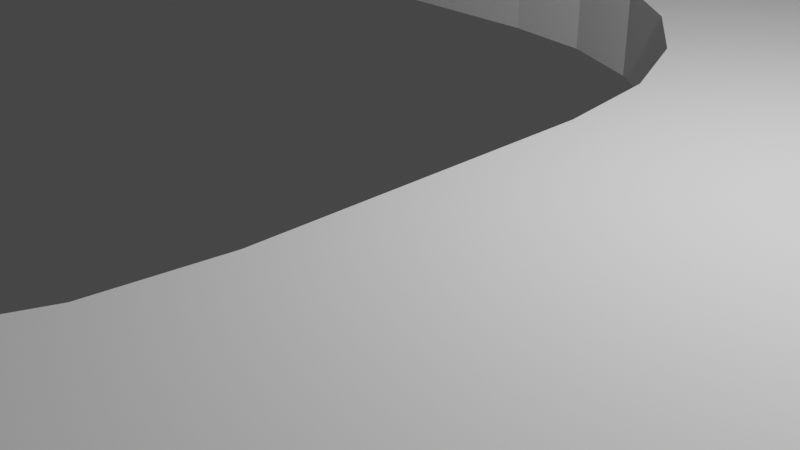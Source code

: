 # Source: untitled.blend  (saved by Blender 3.6.11; exported with 4.5.12 LTS)
import bpy
from mathutils import Matrix  # noqa: F401  (used for matrix-valued properties, if any)

bpy.ops.wm.read_factory_settings(use_empty=True)
scene = bpy.context.scene
scene.name = 'Scene'

# ---- collections
col_collection = bpy.data.collections.new('Collection'); scene.collection.children.link(col_collection)

# ---- world
world_world = bpy.data.worlds.new('World'); scene.world = world_world
world_world.use_nodes = True; world_world.node_tree.nodes.clear()
_N = world_world.node_tree.nodes; _L = world_world.node_tree.links
n0 = _N.new('ShaderNodeOutputWorld'); n0.name = 'World Output'; n0.location = (300, 300)
n1 = _N.new('ShaderNodeBackground'); n1.name = 'Background'; n1.location = (10, 300)
n1.inputs[0].default_value = (0.05088, 0.05088, 0.05088, 1.0)
_L.new(n1.outputs[0], n0.inputs[0])
n0.is_active_output = True
world_world.color = (0.05088, 0.05088, 0.05088)
world_world.use_sun_shadow = False
world_world.sun_shadow_jitter_overblur = 0.0

# ---- cameras
cam_camera = bpy.data.cameras.new('Camera')
cam_camera.clip_end = 100.0
cam_camera.ortho_scale = 7.314

# ---- lights
light_light = bpy.data.lights.new('Light', 'POINT')
light_light.transmission_factor = 0.0
light_light.energy = 1000.0
light_light.shadow_soft_size = 0.1
light_light.shadow_maximum_resolution = 0.006
light_light.use_absolute_resolution = True

# ---- meshes
me_clipper___cigarette_holder = bpy.data.meshes.new('Clipper_+_cigarette_holder')
me_clipper___cigarette_holder.from_pydata([(-39.2, 0.031, 0.0), (-34.2, -2.242, 0.0), (-39.72, -1.347, 0.0), (-37.68, 2.241, 0.0), (-33.79, -1.599, 0.0), (-34.45, -2.96, 0.0), (-39.93, -3.776, 0.0), (-34.26, -4.704, 0.0), (-33.88, -5.367, 0.0), (-38.99, -7.536, 0.0), (-36.43, 12.51, 59.0), (-37.1, 12.1, 59.0), (-36.75, 10.73, 59.0), (-37.65, 11.25, 59.0), (-37.38, 11.78, 59.0), (-37.75, 10.6, 59.0), (-35.79, 12.64, 59.0), (-38.5, 1.504, 59.0), (-39.64, 1.36, 59.0), (-39.25, 0.246, 59.0), (-37.63, 3.719, 59.0), (-36.63, 3.399, 59.0), (-37.54, 2.616, 59.0), (-38.73, 2.622, 59.0), (-22.43, -6.281, 20.62), (-22.43, -6.26, 30.0), (-22.47, -6.411, 20.62), (-22.51, -6.52, 30.0), (-17.75, -12.85, 31.14), (-21.63, -12.85, 1.2), (-18.25, -12.85, 32.34), (-16.96, -12.85, 30.1), (-21.63, -12.85, 40.63), (-18.42, -14.05, 33.63), (-18.25, -14.05, 32.34), (-17.75, -14.05, 31.14), (-16.96, -14.05, 30.1), (-40.33, -0.033, 59.0), (-39.78, -1.122, 59.0), (-40.79, -1.521, 59.0), (-40.07, -2.559, 59.0), (-40.94, -4.616, 59.0), (-40.64, -6.142, 59.0), (-39.91, -5.477, 59.0), (-40.12, -4.025, 59.0), (-39.46, -6.873, 59.0), (-40.09, -7.597, 59.0), (-38.78, -8.172, 59.0), (-27.34, -13.03, 15.14), (-36.82, -10.34, 59.0), (-37.16, -11.17, 59.0), (-35.59, -11.14, 59.0), (-35.84, -11.99, 59.0), (-38.33, -10.15, 59.0), (-37.89, -9.338, 59.0), (-39.32, -8.945, 59.0), (-37.23, -11.11, 30.0), (-35.84, -11.99, 30.0), (-40.95, -2.613, 30.0), (-40.99, -3.063, 30.0), (-40.61, -6.231, 30.0), (-40.96, -3.84, 30.0), (-40.95, -4.55, 30.0), (-39.46, -8.713, 1.0), (-36.22, 10.28, 30.27), (-36.6, 10.13, 30.21), (-37.13, 7.393, 1.172), (-37.38, 7.044, 1.072), (-35.71, 8.088, 1.841), (-37.67, 6.099, 0.995), (-36.67, 6.035, 2.0), (-36.62, 3.215, 2.0), (-37.58, 6.624, 1.005), (-36.08, 8.031, 1.656), (-37.44, 2.51, 2.0), (-38.38, 1.417, 2.0), (-36.57, 7.838, 1.424), (-36.12, 7.835, 1.028), (-36.31, 7.567, 0.66), (-36.43, 7.78, 1.015), (-36.39, 7.888, 1.282), (-36.03, 7.92, 1.202), (-35.87, 8.028, 1.515), (-36.89, 7.627, 1.279), (-36.77, 7.554, 0.811), (-36.64, 7.677, 0.934), (-36.6, 7.524, 0.667), (-27.05, 7.664, 0.594), (-26.91, 7.36, 0.346), (-36.51, 7.086, 0.276), (-36.67, 7.214, 0.378), (-36.79, 7.411, 0.621), (-36.93, 6.667, 0.143), (-36.62, 6.589, 0.066), (-36.82, 6.358, 0.034), (-36.67, 6.027, 0.0), (-37.11, 7.388, 0.993), (-37.54, 6.679, 0.851), (-37.07, 7.284, 0.709), (-37.32, 6.718, 0.426), (-37.34, 6.926, 0.65), (-37.49, 6.423, 0.51), (-37.06, 6.318, 0.11), (-37.63, 6.039, 0.724), (-37.54, 6.131, 0.52), (-36.98, 6.018, 0.049), (-37.28, 6.115, 0.212), (-37.63, 3.719, 1.0), (-34.09, -2.013, 2.0), (-33.61, -1.419, 2.0), (-37.59, 3.698, 0.704), (-38.62, 2.748, 1.0), (-38.6, 2.728, 0.767), (-37.78, 3.446, 0.546), (-27.34, -13.03, 8.192), (-27.35, -12.07, 19.33), (-37.01, 3.431, 0.08), (-37.34, 3.586, 0.299), (-37.23, 3.534, 0.202), (-37.34, 3.583, 0.293), (-37.53, 3.171, 0.15), (-38.36, 2.514, 0.242), (-38.08, 2.264, 0.046), (-36.63, 3.248, 0.0), (-39.2, 0.586, 0.031), (-39.3, 1.885, 1.0), (-38.48, 2.621, 0.412), (-39.12, 0.18, 2.0), (-39.1, 1.746, 0.353), (-38.74, 1.49, 0.049), (-39.88, 0.949, 1.0), (-39.71, 0.859, 0.412), (-39.81, 0.912, 0.618), (-39.76, -0.274, 0.079), (-40.33, -0.034, 1.0), (-40.31, -0.058, 0.767), (-40.16, -0.117, 0.412), (-40.97, -3.936, 30.0), (-27.34, -13.03, 26.32), (-41.0, -3.257, 1.0), (-37.71, -10.69, 30.0), (-40.9, -2.163, 1.0), (-39.64, -1.163, 2.0), (-38.99, -9.392, 1.0), (-38.33, -10.14, 1.0), (-36.19, -11.78, 1.0), (-39.97, -4.017, 2.0), (-38.26, -10.22, 1.0), (-40.13, -7.522, 1.0), (-37.78, -9.238, 2.0), (-36.72, -10.22, 2.0), (-39.76, -5.443, 2.0), (-39.92, -2.576, 2.0), (-34.45, -2.96, 2.0), (-40.34, -0.046, 1.0), (-40.68, -1.088, 1.0), (-40.4, -1.164, 0.293), (-40.65, -1.096, 0.767), (-40.72, -2.191, 0.412), (-40.01, -0.176, 0.242), (-40.29, -2.253, 0.079), (-40.92, -3.259, 0.618), (-40.56, -2.214, 0.242), (-40.38, -3.275, 0.079), (-39.32, -6.815, 2.0), (-38.65, -8.092, 2.0), (-34.02, -5.152, 2.0), (-34.36, -4.469, 2.0), (-40.93, -4.615, 1.0), (-40.81, -5.44, 1.0), (-40.78, -4.337, 0.412), (-40.13, -5.302, 0.049), (-40.41, -5.357, 0.191), (-40.97, -4.354, 1.0), (-40.8, -5.437, 0.844), (-40.53, -6.501, 1.0), (-40.35, -6.441, 0.412), (-40.62, -5.402, 0.412), (-40.53, -5.381, 0.293), (-39.8, -6.262, 0.031), (-39.76, -7.349, 0.191), (-39.54, -8.449, 0.618), (-40.06, -7.489, 0.618), (-38.96, -8.09, 0.031), (-38.2, -8.776, 0.0), (-35.52, -11.01, 2.0), (-33.34, -5.899, 2.0), (-36.55, -11.58, 0.844), (-35.59, -12.1, 0.844), (-37.92, -9.88, 0.15), (-37.55, -9.514, 0.0), (-38.66, -9.138, 0.191), (-38.96, -9.373, 0.767), (-36.42, -10.46, 0.0), (-38.21, -10.16, 0.618), (-37.4, -10.89, 0.618), (-37.19, -10.63, 0.191), (-37.33, -10.8, 0.412), (-36.45, -11.43, 0.412), (-37.45, -10.95, 1.0), (-36.3, -11.18, 0.15), (-36.97, -10.35, 0.031), (-35.47, -11.85, 0.293), (-35.51, -11.94, 0.412), (31.63, -14.05, 40.01), (31.55, -14.05, 39.63), (32.55, -14.05, 40.63), (31.84, -14.05, 40.34), (32.17, -14.05, 40.55), (35.55, -14.05, 40.63), (31.55, -14.05, 33.63), (31.38, -14.05, 32.34), (35.55, -14.05, 0.0), (30.88, -14.05, 31.14), (30.08, -14.05, 30.1), (29.05, -14.05, 29.31), (27.84, -14.05, 28.81), (26.55, -14.05, 28.64), (-13.43, -14.05, 28.64), (8.192, -14.05, 0.0), (-18.92, -14.05, 40.5), (-18.42, -14.05, 39.63), (-18.64, -14.05, 40.24), (-18.46, -14.05, 39.89), (-19.42, -14.05, 40.63), (-22.43, -14.05, 40.63), (-22.43, -14.05, 20.62), (-15.93, -14.05, 29.31), (-14.72, -14.05, 28.81), (-22.43, -14.05, 0.0), (25.64, 5.788, 0.0), (35.55, 12.16, 0.0), (26.85, 5.289, 0.0), (29.35, 0.958, 0.0), (29.18, 2.252, 0.0), (28.68, 3.458, 0.0), (27.89, 4.494, 0.0), (24.35, 5.959, 0.0), (16.36, 5.959, 0.0), (8.192, 12.16, 0.0), (26.85, -7.183, 0.0), (25.64, -7.682, 0.0), (29.18, -4.146, 0.0), (28.68, -5.352, 0.0), (29.35, -2.852, 0.0), (27.89, -6.388, 0.0), (24.35, -7.853, 0.0), (16.36, -7.853, 0.0), (12.83, 4.494, 0.0), (13.86, 5.289, 0.0), (15.07, 5.788, 0.0), (12.03, 3.458, 0.0), (1.362, 0.958, 0.0), (1.191, 2.252, 0.0), (11.53, 2.252, 0.0), (0.692, 3.458, 0.0), (-0.103, 4.494, 0.0), (-1.138, 5.289, 0.0), (-2.344, 5.788, 0.0), (11.36, 0.958, 0.0), (1.362, -2.852, 0.0), (12.83, -6.388, 0.0), (12.03, -5.352, 0.0), (13.86, -7.183, 0.0), (11.53, -4.146, 0.0), (11.36, -2.852, 0.0), (1.191, -4.146, 0.0), (15.07, -7.682, 0.0), (0.692, -5.352, 0.0), (-3.638, -7.853, 0.0), (-2.344, -7.682, 0.0), (-0.103, -6.388, 0.0), (-22.43, 12.16, 0.0), (-3.638, 5.959, 0.0), (-11.62, 5.959, 0.0), (-12.92, 5.788, 0.0), (-14.12, 5.289, 0.0), (-1.138, -7.183, 0.0), (-12.92, -7.682, 0.0), (-14.12, -7.183, 0.0), (-11.62, -7.853, 0.0), (-15.16, 4.494, 0.0), (-15.95, 3.458, 0.0), (-16.45, 2.252, 0.0), (-22.5, -2.048, 0.0), (-16.62, 0.958, 0.0), (-26.68, 6.232, 0.0), (-26.62, 3.422, 0.0), (-25.69, 2.641, 0.0), (-29.66, -1.174, 0.0), (-24.16, 0.735, 0.0), (-29.29, -1.52, 0.0), (-22.5, 12.15, 0.0), (-16.62, -2.852, 0.0), (-16.45, -4.146, 0.0), (-15.95, -5.352, 0.0), (-15.16, -6.388, 0.0), (-22.5, -14.05, 0.0), (-23.37, -1.061, 0.0), (-28.58, -2.858, 0.0), (-23.71, -0.14, 0.0), (-28.86, -2.149, 0.0), (-30.55, -0.695, 0.0), (-28.51, -3.361, 0.0), (-23.07, -4.46, 0.0), (-31.56, -0.541, 0.0), (-32.06, -0.593, 0.0), (-32.55, -0.73, 0.0), (-33.22, -1.094, 0.0), (-28.62, -4.369, 0.0), (-24.1, -7.713, 0.0), (-28.8, -4.845, 0.0), (-29.23, -5.476, 0.0), (-25.25, -9.299, 0.0), (-29.78, -5.997, 0.0), (-31.2, -6.525, 0.0), (-30.38, -11.97, 0.0), (-31.71, -6.534, 0.0), (-30.22, -6.253, 0.0), (-27.82, -11.16, 0.0), (-32.58, -11.93, 0.0), (-32.45, -6.376, 0.0), (-34.49, -3.72, 0.0), (-33.54, -5.743, 0.0), (-33.14, -6.055, 0.0), (-29.34, -13.07, 0.0), (-33.35, -12.15, 0.0), (-29.35, -12.08, 0.0), (-33.34, -13.14, 0.0), (35.55, 12.16, 40.63), (-27.1, 12.67, 59.0), (-26.75, 10.91, 59.0), (-26.83, 12.55, 59.0), (-27.46, 12.75, 59.0), (-27.79, 12.78, 59.0), (31.55, 12.16, 33.63), (31.38, 12.16, 32.34), (31.55, 12.16, 39.63), (31.58, 12.16, 39.89), (32.55, 12.16, 40.63), (32.05, 12.16, 40.5), (31.76, 12.16, 40.24), (29.05, 12.16, 29.31), (27.84, 12.16, 28.81), (30.08, 12.16, 30.1), (30.88, 12.16, 31.14), (26.55, 12.16, 28.64), (-19.42, 12.16, 40.63), (-19.05, 12.16, 40.55), (-18.42, 12.16, 39.63), (-22.43, 12.16, 40.63), (-18.51, 12.16, 40.01), (-18.42, 12.16, 33.63), (-18.72, 12.16, 40.34), (-13.43, 12.16, 28.64), (-22.43, 12.16, 20.62), (-16.96, 12.16, 30.1), (-15.93, 12.16, 29.31), (-17.75, 12.16, 31.14), (-18.25, 12.16, 32.34), (-14.72, 12.16, 28.81), (-26.02, 11.76, 59.0), (-25.89, 11.49, 59.0), (-26.29, 12.12, 59.0), (-25.75, 10.81, 59.0), (-24.69, 1.745, 59.0), (-23.89, 0.514, 59.0), (-23.54, 1.641, 59.0), (-22.8, 0.272, 59.0), (-25.63, 3.928, 59.0), (-25.68, 2.823, 59.0), (-26.63, 3.573, 59.0), (-26.29, 9.876, 30.09), (-27.43, 10.47, 30.34), (-25.67, 6.189, 1.0), (-23.32, -0.834, 59.0), (-22.97, -2.261, 59.0), (-22.3, -1.198, 59.0), (-22.88, -3.724, 59.0), (-22.04, -2.731, 59.0), (-22.08, -2.448, 40.63), (-22.25, -1.4, 40.63), (-22.03, -2.792, 40.63), (-24.07, -7.916, 59.0), (-22.78, -7.295, 59.0), (-23.44, -6.593, 59.0), (-23.04, -5.182, 59.0), (-22.28, -5.821, 59.0), (-24.92, -9.112, 59.0), (-23.51, -8.669, 59.0), (-22.33, -1.062, 40.63), (-22.43, -0.7981, 40.63), (-22.04, -3.716, 40.63), (-22.11, -4.221, 40.63), (-22.2, -5.354, 40.63), (-24.45, -9.905, 59.0), (-28.48, -11.62, 59.0), (-26.87, -11.84, 59.0), (-27.16, -10.99, 59.0), (-25.58, -10.97, 59.0), (-25.96, -10.15, 59.0), (-31.35, -12.16, 59.0), (-29.79, -12.89, 59.0), (-29.9, -12.01, 59.0), (-32.82, -12.06, 59.0), (-32.89, -12.94, 59.0), (-31.34, -13.04, 59.0), (-28.29, -12.48, 59.0), (-22.43, -9.077, 20.62), (-22.43, -12.85, 20.62), (-22.43, -0.7707, 20.62), (-22.43, 7.183, 20.62), (-22.5, -0.5615, 20.62), (-22.5, 7.35, 20.62), (-22.5, -0.5513, 13.17), (-22.8, 0.26, 1.0), (-21.23, -0.547, 40.63), (-21.23, -0.547, 1.2), (-21.63, -0.547, 40.63), (-27.49, -12.11, 48.71), (-27.35, -12.05, 47.95), (-29.86, -12.9, 50.0), (-22.5, -6.491, 20.62), (-27.87, -12.29, 49.34), (-27.47, -13.03, 48.71), (-27.78, -13.04, 49.22), (-28.29, -12.48, 49.69), (-27.87, -13.04, 49.35), (-28.22, -13.05, 49.65), (-28.28, -13.05, 49.69), (-28.52, -12.55, 49.82), (-28.48, -13.05, 49.8), (-28.6, -13.05, 49.84), (-29.13, -12.71, 49.99), (-29.13, -13.06, 49.99), (-31.25, -13.03, 50.0), (-22.5, -9.244, 20.62), (-32.72, -12.95, 50.0), (-29.83, -13.07, 50.0), (-29.82, -13.07, 50.0), (-22.5, -12.85, 20.62), (-22.5, -14.05, 20.62), (-15.93, -12.85, 29.31), (-32.75, -13.12, 50.0), (-21.63, -1.347, 40.63), (-32.76, -13.13, 50.0), (-33.54, -13.14, 49.99), (-33.53, -12.79, 49.99), (-34.4, -12.59, 59.0), (-34.24, -11.72, 59.0), (-22.5, -12.85, 1.2), (-34.64, -12.49, 49.52), (-33.74, -12.75, 49.96), (-33.95, -12.7, 49.9), (-34.15, -12.65, 49.83), (-33.73, -13.14, 49.96), (-33.84, -13.14, 49.91), (-34.03, -13.15, 49.86), (-34.2, -13.15, 49.79), (-34.9, -12.38, 49.25), (-34.62, -13.16, 49.53), (-35.18, -12.27, 48.81), (-34.91, -13.16, 49.22), (-34.69, -13.16, 49.44), (-22.03, -3.14, 40.63), (-22.3, -5.878, 40.63), (-27.34, -13.03, 48.03), (-27.45, -13.03, 48.61), (-27.34, -13.03, 40.63), (-27.34, -13.03, 20.48), (-20.83, -0.947, 1.2), (-20.83, -0.947, 40.63), (-21.23, -1.347, 1.2), (-28.86, -2.149, 2.0), (-28.58, -2.858, 2.0), (-23.46, -0.881, 2.0), (-16.62, 0.958, 1.2), (-16.45, 2.252, 1.2), (-16.62, -2.852, 1.2), (-22.81, -0.89, 0.191), (-22.63, -1.922, 0.15), (-22.83, 0.248, 0.767), (-22.5, -0.6774, 0.7225), (-22.5, -0.6868, 0.6982), (-22.5, -1.898, 0.306), (-22.5, -1.413, 0.4234), (-22.5, -0.7944, 0.642), (-22.5, -2.956, 0.1625), (-22.79, -2.975, 0.031), (-22.5, -2.618, 0.1777), (-22.5, -2.173, 0.2666), (-22.5, -3.601, 0.1898), (-22.5, -4.953, 0.2317), (-22.5, 7.35, 1.2), (-23.03, -3.721, 2.0), (-23.12, -2.283, 2.0), (-28.52, -3.616, 2.0), (-23.58, -6.54, 2.0), (-23.18, -5.154, 2.0), (-28.71, -4.607, 2.0), (-16.45, -4.146, 1.2), (-21.63, -1.347, 1.2), (-15.95, -5.352, 1.2), (-22.78, -7.293, 1.0), (-22.75, -7.218, 1.0), (-23.23, -8.204, 1.0), (-23.3, -8.165, 0.618), (-22.5, -5.084, 0.237), (-22.97, -6.012, 0.079), (-22.5, -5.107, 0.2394), (-22.77, -6.069, 0.191), (-22.5, -5.144, 0.2463), (-22.66, -6.102, 0.293), (-22.5, -5.789, 0.467), (-22.56, -6.131, 0.412), (-22.5, -5.974, 0.4786), (-22.5, -6.15, 0.6176), (-22.82, -7.188, 0.618), (-22.5, -6.52, 1.0), (-22.5, -6.457, 0.8962), (-23.64, -7.969, 0.15), (-23.9, -7.828, 0.031), (-23.12, -7.059, 0.191), (-23.48, -8.06, 0.293), (-22.5, -9.244, 1.2), (-22.43, -9.077, 1.2), (-22.43, -12.85, 1.2), (-24.06, -8.955, 0.293), (-24.38, -8.721, 0.049), (-23.82, -9.127, 1.0), (-23.84, -9.11, 0.767), (-22.04, -3.223, 40.63), (-24.57, -9.923, 0.618), (-24.66, -9.847, 0.412), (-22.43, -6.257, 40.63), (-24.52, -9.976, 1.0), (-26.88, -11.83, 30.0), (-22.5, -14.05, 0.244), (-24.81, 1.654, 2.0), (-24.02, 0.444, 2.0), (-30.09, -0.897, 2.0), (-30.55, -0.695, 2.0), (-25.78, 2.713, 2.0), (-32.06, -0.593, 2.0), (-24.2, -7.84, 2.0), (-29.06, -5.282, 2.0), (-29.59, -5.834, 2.0), (-25.03, -9.015, 2.0), (-35.35, -12.19, 48.0), (-35.28, -12.22, 48.51), (-35.27, -13.17, 48.51), (-35.19, -13.17, 48.74), (-35.28, -13.17, 48.39), (-35.34, -13.17, 48.0), (-35.13, -13.17, 48.87), (-31.32, -6.533, 2.0), (-31.96, -6.496, 2.0), (-31.36, -12.02, 2.0), (-30.46, -6.342, 2.0), (-27.23, -10.86, 2.0), (-34.19, -11.58, 2.0), (-32.69, -6.296, 2.0), (-27.34, -13.03, 1.999), (-27.35, -12.07, 1.999), (-0.103, 4.494, 1.2), (16.38, 10.96, 1.2), (-1.138, 5.289, 1.2), (-2.344, 5.788, 1.2), (-3.638, 5.959, 1.2), (-14.12, 5.289, 1.2), (-12.92, 5.788, 1.2), (-21.63, 10.96, 1.2), (-11.62, 5.959, 1.2), (-15.16, 4.494, 1.2), (-15.95, 3.458, 1.2), (-14.72, -12.85, 28.81), (-13.43, -12.85, 28.64), (-3.638, -7.853, 1.2), (8.192, -12.85, 1.2), (-2.344, -7.682, 1.2), (-1.138, -7.183, 1.2), (-0.103, -6.388, 1.2), (-15.16, -6.388, 1.2), (-14.12, -7.183, 1.2), (-12.92, -7.682, 1.2), (-11.62, -7.853, 1.2), (-22.5, 12.15, 20.3), (-22.5, 10.95, 1.2), (-22.43, 10.96, 1.2), (-35.34, -13.17, 37.62), (-22.43, 7.183, 1.2), (-21.63, -0.547, 1.2), (34.35, 10.96, 40.63), (34.35, -0.547, 40.63), (33.95, -0.547, 40.63), (33.55, -0.947, 40.63), (33.95, -1.347, 40.63), (34.35, -1.347, 40.63), (34.35, -12.85, 40.63), (32.55, -12.85, 40.63), (32.55, 10.96, 40.63), (-21.63, 10.96, 40.63), (-19.42, 10.96, 40.63), (-22.5, -0.5504, 1.0), (-23.29, 1.239, 1.0), (-23.96, 2.106, 0.618), (-23.9, 2.154, 1.0), (-24.75, 2.861, 0.412), (-21.23, -1.347, 40.63), (-25.06, 2.567, 0.079), (-24.28, 1.866, 0.15), (-19.42, -12.85, 40.63), (34.35, 10.96, 1.2), (-23.36, 1.199, 0.618), (31.55, 10.96, 33.63), (32.05, 10.96, 40.5), (31.68, 10.96, 40.13), (31.55, 10.96, 39.63), (31.38, 10.96, 32.34), (-23.65, 1.031, 0.191), (31.55, -12.85, 33.63), (31.55, -12.85, 39.63), (31.84, -12.85, 40.34), (32.29, -12.85, 40.6), (31.68, -12.85, 40.13), (-23.3, 0.041, 0.109), (-23.12, 0.119, 0.242), (33.95, -1.347, 1.2), (34.35, -1.347, 1.2), (-22.97, 0.183, 0.412), (34.35, -12.85, 1.2), (31.38, -12.85, 32.34), (27.84, 10.96, 28.81), (26.55, 10.96, 28.64), (34.35, -0.547, 1.2), (33.95, -0.547, 1.2), (33.55, -0.947, 1.2), (29.35, -2.852, 1.2), (29.18, -4.146, 1.2), (29.35, 0.958, 1.2), (29.05, 10.96, 29.31), (30.08, 10.96, 30.1), (30.88, 10.96, 31.14), (29.05, -12.85, 29.31), (27.84, -12.85, 28.81), (30.88, -12.85, 31.14), (30.08, -12.85, 30.1), (26.55, -12.85, 28.64), (-13.43, 10.96, 28.64), (24.35, 5.959, 1.2), (27.89, 4.494, 1.2), (26.85, 5.289, 1.2), (25.64, 5.788, 1.2), (28.68, 3.458, 1.2), (29.18, 2.252, 1.2), (-26.35, 7.597, 0.891), (-26.26, 7.583, 1.172), (-26.17, 7.441, 0.929), (-26.05, 7.19, 0.703), (-26.24, 7.195, 0.467), (16.36, 5.959, 1.2), (27.89, -6.388, 1.2), (28.68, -5.352, 1.2), (25.64, -7.682, 1.2), (26.85, -7.183, 1.2), (-26.9, 7.741, 0.705), (-26.97, 7.948, 1.014), (-26.54, 7.73, 0.914), (-26.67, 7.92, 1.351), (24.35, -7.853, 1.2), (13.86, 5.289, 1.2), (15.07, 5.788, 1.2), (12.83, 4.494, 1.2), (1.362, 0.958, 1.2), (11.36, 0.958, 1.2), (11.53, 2.252, 1.2), (12.03, 3.458, 1.2), (1.191, 2.252, 1.2), (-26.08, 7.378, 1.103), (0.692, 3.458, 1.2), (-26.44, 6.207, 0.031), (-26.08, 6.61, 0.252), (-25.93, 6.306, 0.337), (1.362, -2.852, 1.2), (12.03, -5.352, 1.2), (12.83, -6.388, 1.2), (13.86, -7.183, 1.2), (15.07, -7.682, 1.2), (1.191, -4.146, 1.2), (11.53, -4.146, 1.2), (11.36, -2.852, 1.2), (16.36, -7.853, 1.2), (-25.8, 6.299, 0.532), (-26.11, 6.909, 0.369), (0.692, -5.352, 1.2), (-25.74, 8.757, 30.0), (-25.91, 7.108, 1.042), (-25.79, 6.623, 0.662), (-24.2, 2.512, 30.0), (-24.5, 2.868, 30.0), (-18.42, 10.96, 39.63), (-18.56, 10.96, 40.13), (-19.17, 10.96, 40.6), (-18.42, 10.96, 33.63), (-18.72, 10.96, 40.34), (-18.25, 10.96, 32.34), (-26.84, 8.008, 1.424), (-27.71, 8.227, 1.841), (-27.4, 8.191, 1.688), (-25.74, 6.614, 0.824), (-25.71, 6.549, 0.992), (-27.21, 8.127, 1.426), (-27.46, 8.12, 1.347), (-27.25, 7.941, 0.952), (-26.05, -10.03, 2.0), (-28.53, -11.48, 2.0), (-32.79, -11.92, 2.0), (-26.71, 7.718, 0.736), (-18.42, -12.85, 33.63), (-18.42, -12.85, 39.63), (-18.92, -12.85, 40.5), (-18.56, -12.85, 40.13), (-26.72, 7.387, 0.378), (-26.62, 3.389, 2.0), (-26.24, 3.619, 0.08), (-25.82, 3.835, 0.417), (-25.93, 3.778, 0.285), (-24.91, 2.709, 0.191), (-24.82, 2.791, 0.293), (-25.53, 3.598, 0.412), (-25.63, 3.928, 1.0), (-25.48, 3.661, 0.546), (-25.44, 3.707, 0.691), (-25.42, 3.735, 0.844), (-24.61, 2.993, 1.0), (-25.52, 3.836, 30.0), (-26.67, 6.21, 2.0), (-27.12, -11.96, 0.844), (-25.59, -10.96, 1.0), (-25.3, -10.74, 1.0), (-27.73, -13.04, 0.8487), (-35.33, -13.17, 1.884), (-27.5, -13.03, 1.207), (-26.53, -11.62, 1.0), (-25.43, -10.6, 0.412), (-25.5, -10.52, 0.293), (-24.87, -9.652, 0.15), (-25.36, -10.68, 0.618), (-25.62, -10.38, 0.15), (-26.19, -11.38, 0.767), (-26.61, -10.77, 0.031), (-27.44, -13.03, 1.358), (-27.53, -12.15, 1.184), (-27.45, -12.12, 1.38), (-29.92, -11.87, 2.0), (-27.47, -11.29, 0.031), (-27.81, -12.23, 0.733), (-27.21, -11.8, 0.412), (-28.27, -12.03, 0.191), (-28.61, -12.07, 0.148), (-28.67, -13.05, 0.1225), (-28.72, -13.05, 0.1143), (-28.46, -13.05, 0.2217), (-28.08, -12.22, 0.46), (-28.34, -12.16, 0.277), (-28.27, -13.05, 0.3158), (-27.79, -13.04, 0.7351), (-30.63, -12.1, 0.01), (-28.91, -12.07, 0.1), (-29.29, -13.06, 0.002703), (-28.07, -13.04, 0.4574), (-27.85, -13.04, 0.6731), (-27.41, -13.03, 1.524), (-33.01, -0.948, 2.0), (-35.35, -12.22, 1.896), (-35.35, -12.19, 34.26), (-35.34, -13.17, 32.77), (-35.33, -13.17, 12.29), (-35.33, -13.17, 26.32), (-14.72, 10.96, 28.81), (-15.93, 10.96, 29.31), (-16.96, 10.96, 30.1), (-17.75, 10.96, 31.14), (-22.43, 10.96, 20.62), (-22.5, 10.95, 20.62), (-22.5, 12.15, 20.62), (-34.47, -3.974, 2.0), (-33.36, -12.15, 0.049), (-34.3, -11.73, 0.012), (-34.1, -12.16, 0.148), (-34.4, -12.01, 0.109), (-33.49, -13.14, 0.02407), (-34.05, -13.15, 0.1357), (-34.17, -13.15, 0.1915), (-35.26, -12.25, 1.384), (-35.26, -13.17, 1.491), (-35.42, -11.74, 0.191), (-35.23, -13.17, 1.361), (-35.01, -12.34, 0.898), (-34.54, -12.32, 0.392), (-35.04, -13.16, 0.9806), (-35.0, -13.16, 0.901), (-34.63, -13.16, 0.5044), (-34.5, -13.16, 0.3775)], [], [(0, 1, 2), (3, 4, 0), (2, 5, 6), (7, 8, 9), (6, 7, 9), (10, 11, 12), (13, 12, 14), (13, 15, 12), (16, 10, 12), (11, 14, 12), (17, 18, 19), (20, 12, 15), (12, 20, 21), (17, 22, 23), (18, 17, 23), (20, 23, 22), (21, 20, 22), (24, 25, 26), (27, 26, 25), (28, 29, 30), (31, 29, 28), (29, 32, 30), (33, 34, 30), (30, 34, 35), (30, 35, 28), (28, 35, 36), (28, 36, 31), (18, 37, 19), (38, 19, 37), (37, 39, 38), (40, 38, 39), (39, 41, 40), (41, 42, 43), (43, 44, 41), (44, 40, 41), (45, 43, 42), (42, 46, 45), (47, 45, 46), (49, 50, 51), (52, 51, 50), (50, 49, 53), (54, 53, 49), (47, 55, 54), (46, 55, 47), (55, 53, 54), (52, 56, 57), (39, 58, 59), (60, 46, 42), (42, 41, 60), (39, 59, 61), (39, 61, 41), (62, 60, 41), (56, 52, 50), (46, 63, 55), (10, 64, 65), (65, 11, 10), (66, 67, 14), (68, 10, 16), (68, 64, 10), (69, 15, 13), (70, 21, 71), (13, 72, 69), (12, 21, 70), (64, 73, 65), (13, 14, 67), (71, 21, 22), (22, 17, 74), (17, 19, 75), (74, 17, 75), (20, 15, 69), (72, 13, 67), (65, 73, 76), (73, 64, 68), (77, 78, 79), (80, 76, 81), (81, 76, 82), (81, 77, 80), (80, 77, 79), (73, 82, 76), (76, 83, 65), (76, 80, 83), (73, 68, 82), (78, 84, 85), (79, 78, 85), (78, 86, 84), (78, 87, 88), (89, 90, 78), (78, 88, 89), (90, 86, 78), (86, 90, 91), (84, 86, 91), (90, 89, 92), (89, 93, 92), (94, 93, 95), (14, 11, 83), (66, 14, 83), (83, 11, 65), (79, 85, 83), (85, 84, 83), (83, 80, 79), (84, 66, 83), (67, 66, 96), (72, 67, 97), (96, 84, 98), (91, 99, 98), (84, 91, 98), (84, 96, 66), (100, 97, 67), (100, 67, 98), (98, 67, 96), (101, 92, 102), (99, 92, 101), (91, 90, 99), (95, 102, 94), (93, 94, 102), (102, 92, 93), (90, 92, 99), (101, 97, 100), (100, 99, 101), (99, 100, 98), (97, 103, 72), (104, 103, 97), (101, 104, 97), (102, 105, 106), (102, 95, 105), (106, 101, 102), (20, 69, 107), (103, 69, 72), (104, 101, 106), (71, 22, 74), (108, 109, 75), (107, 23, 20), (107, 69, 103), (103, 110, 107), (111, 107, 112), (113, 112, 107), (111, 23, 107), (48, 114, 115), (107, 110, 113), (95, 116, 105), (117, 104, 106), (118, 119, 106), (103, 104, 117), (106, 105, 116), (106, 119, 117), (117, 110, 103), (117, 113, 110), (118, 120, 119), (117, 119, 120), (120, 121, 117), (120, 116, 122), (116, 95, 123), (120, 118, 116), (118, 106, 116), (117, 121, 113), (121, 120, 122), (3, 122, 116), (116, 123, 3), (3, 0, 124), (111, 112, 125), (112, 113, 126), (113, 121, 126), (75, 127, 108), (121, 128, 126), (124, 129, 3), (121, 122, 128), (3, 129, 122), (130, 37, 18), (18, 23, 125), (19, 127, 75), (125, 131, 132), (125, 128, 131), (0, 133, 124), (129, 124, 128), (122, 129, 128), (125, 126, 128), (125, 112, 126), (130, 134, 37), (125, 130, 18), (23, 111, 125), (125, 132, 130), (135, 130, 132), (132, 136, 135), (131, 136, 132), (41, 137, 62), (41, 61, 137), (137, 61, 139), (56, 50, 140), (39, 141, 58), (37, 134, 39), (19, 38, 142), (19, 142, 127), (53, 143, 144), (57, 56, 145), (146, 40, 44), (143, 53, 55), (144, 140, 50), (144, 147, 140), (148, 63, 46), (49, 149, 54), (51, 150, 49), (45, 151, 43), (40, 152, 38), (152, 40, 146), (43, 146, 44), (142, 108, 127), (142, 38, 152), (142, 152, 153), (146, 153, 152), (39, 154, 155), (135, 136, 156), (157, 135, 156), (158, 157, 156), (136, 159, 156), (131, 159, 136), (131, 128, 159), (133, 159, 128), (133, 128, 124), (154, 39, 134), (135, 154, 134), (135, 134, 130), (135, 157, 154), (157, 155, 154), (39, 155, 141), (160, 2, 6), (141, 161, 139), (141, 158, 161), (141, 157, 158), (160, 156, 159), (162, 156, 160), (133, 160, 159), (162, 158, 156), (0, 2, 160), (133, 0, 160), (160, 6, 163), (155, 157, 141), (146, 43, 151), (151, 45, 164), (164, 45, 47), (164, 47, 165), (166, 167, 164), (60, 62, 168), (168, 169, 60), (160, 163, 170), (170, 162, 160), (170, 158, 162), (171, 170, 163), (172, 170, 171), (170, 161, 158), (170, 173, 161), (174, 169, 168), (175, 169, 174), (176, 174, 177), (171, 163, 6), (178, 170, 172), (178, 177, 170), (171, 6, 179), (165, 166, 164), (148, 46, 175), (60, 175, 46), (175, 60, 169), (179, 180, 171), (171, 180, 172), (177, 178, 176), (180, 176, 178), (180, 178, 172), (180, 181, 182), (181, 148, 182), (176, 182, 175), (174, 176, 175), (148, 175, 182), (183, 9, 184), (176, 180, 182), (180, 179, 9), (179, 6, 9), (180, 9, 183), (58, 139, 59), (58, 141, 139), (161, 173, 139), (168, 62, 173), (62, 137, 173), (137, 139, 173), (139, 61, 59), (173, 174, 168), (173, 177, 174), (173, 170, 177), (50, 53, 144), (47, 54, 149), (47, 149, 165), (185, 186, 150), (187, 188, 145), (55, 63, 143), (49, 150, 149), (149, 166, 165), (150, 186, 149), (189, 184, 190), (189, 191, 184), (191, 183, 184), (144, 143, 192), (193, 189, 190), (192, 147, 144), (147, 194, 195), (191, 194, 192), (189, 194, 191), (63, 148, 181), (181, 192, 63), (192, 143, 63), (194, 147, 192), (181, 191, 192), (181, 180, 191), (191, 180, 183), (189, 196, 197), (195, 197, 198), (195, 187, 199), (199, 147, 195), (199, 56, 140), (140, 147, 199), (196, 200, 197), (193, 201, 189), (201, 200, 196), (196, 189, 201), (193, 200, 201), (200, 202, 197), (202, 203, 197), (199, 145, 56), (187, 145, 199), (197, 195, 194), (195, 198, 187), (194, 189, 197), (204, 205, 206), (207, 204, 208), (206, 208, 204), (209, 206, 205), (209, 205, 210), (209, 211, 212), (213, 212, 211), (211, 209, 210), (213, 214, 212), (212, 214, 215), (212, 215, 216), (212, 216, 217), (218, 219, 217), (212, 217, 219), (220, 221, 222), (223, 222, 221), (220, 224, 221), (33, 221, 224), (224, 225, 33), (36, 226, 227), (228, 226, 218), (34, 33, 226), (35, 34, 226), (225, 226, 33), (228, 227, 226), (36, 35, 226), (219, 218, 226), (219, 226, 229), (230, 231, 232), (231, 233, 234), (231, 234, 235), (236, 231, 235), (236, 232, 231), (230, 237, 231), (238, 239, 237), (231, 237, 239), (240, 212, 241), (242, 212, 243), (242, 244, 212), (231, 212, 233), (244, 233, 212), (245, 212, 240), (245, 243, 212), (246, 219, 247), (241, 212, 246), (219, 246, 212), (248, 239, 249), (250, 249, 239), (238, 250, 239), (248, 251, 239), (252, 253, 254), (255, 256, 239), (257, 258, 239), (251, 254, 253), (254, 259, 252), (260, 252, 259), (253, 255, 251), (239, 251, 255), (261, 219, 262), (263, 219, 261), (264, 260, 265), (262, 266, 264), (263, 267, 219), (219, 267, 247), (266, 262, 268), (259, 265, 260), (260, 264, 266), (219, 268, 262), (269, 270, 219), (268, 219, 271), (257, 239, 256), (272, 239, 273), (258, 273, 239), (273, 274, 272), (275, 272, 274), (276, 272, 275), (277, 219, 270), (271, 219, 277), (278, 229, 279), (219, 229, 269), (278, 280, 229), (280, 269, 229), (276, 281, 272), (281, 282, 272), (282, 283, 272), (283, 284, 272), (285, 284, 283), (95, 286, 287), (288, 289, 287), (290, 291, 288), (292, 272, 284), (293, 284, 285), (293, 294, 284), (294, 229, 284), (295, 229, 294), (296, 229, 295), (296, 279, 229), (297, 284, 229), (298, 299, 300), (290, 300, 301), (290, 301, 291), (302, 287, 289), (299, 298, 303), (298, 304, 303), (301, 300, 299), (289, 288, 291), (302, 305, 287), (123, 287, 305), (306, 307, 123), (307, 308, 123), (303, 304, 309), (304, 310, 309), (311, 309, 310), (311, 310, 312), (312, 313, 314), (315, 316, 317), (318, 314, 319), (317, 320, 321), (319, 314, 313), (315, 318, 316), (319, 316, 318), (313, 312, 310), (320, 317, 316), (95, 287, 123), (308, 4, 123), (3, 123, 4), (1, 0, 4), (305, 306, 123), (5, 2, 1), (322, 6, 5), (8, 323, 190), (320, 193, 321), (322, 7, 6), (184, 9, 8), (190, 184, 8), (324, 193, 323), (324, 321, 193), (325, 326, 327), (190, 323, 193), (328, 326, 325), (231, 329, 209), (231, 209, 212), (330, 331, 332), (333, 331, 330), (16, 12, 334), (331, 334, 12), (335, 329, 336), (337, 338, 339), (340, 339, 341), (338, 341, 339), (231, 336, 329), (337, 329, 335), (329, 337, 339), (342, 231, 343), (344, 231, 342), (231, 345, 336), (343, 231, 346), (345, 231, 344), (239, 346, 231), (347, 348, 349), (350, 347, 349), (351, 349, 348), (352, 350, 349), (353, 351, 348), (346, 239, 354), (355, 356, 357), (358, 356, 355), (359, 355, 352), (358, 355, 359), (350, 352, 355), (357, 360, 355), (272, 355, 239), (360, 354, 355), (354, 239, 355), (361, 331, 362), (363, 331, 361), (363, 332, 331), (364, 362, 331), (333, 334, 331), (365, 366, 367), (368, 367, 366), (331, 369, 364), (370, 365, 369), (367, 369, 365), (371, 370, 369), (331, 371, 369), (372, 363, 361), (373, 333, 330), (374, 364, 369), (375, 368, 366), (376, 377, 375), (376, 378, 379), (368, 375, 377), (379, 377, 376), (377, 379, 380), (377, 380, 381), (379, 382, 380), (383, 384, 385), (386, 385, 387), (386, 387, 378), (379, 378, 387), (387, 385, 384), (388, 389, 383), (390, 391, 377), (392, 379, 393), (381, 390, 377), (394, 393, 387), (379, 387, 393), (383, 389, 384), (395, 389, 388), (396, 397, 398), (397, 399, 398), (388, 400, 395), (399, 395, 400), (400, 398, 399), (401, 402, 403), (404, 405, 401), (402, 401, 406), (407, 403, 402), (397, 396, 407), (396, 403, 407), (408, 409, 25), (410, 411, 412), (413, 412, 411), (368, 414, 415), (416, 417, 418), (397, 419, 420), (407, 402, 421), (368, 391, 412), (26, 27, 422), (419, 397, 423), (424, 419, 425), (26, 422, 408), (24, 26, 408), (397, 407, 426), (397, 426, 423), (423, 426, 427), (428, 427, 426), (426, 429, 428), (426, 407, 430), (431, 429, 430), (426, 430, 429), (430, 432, 431), (427, 425, 423), (430, 407, 433), (434, 432, 433), (430, 433, 432), (225, 25, 409), (435, 402, 406), (436, 408, 422), (406, 437, 435), (433, 407, 421), (421, 438, 439), (226, 225, 409), (440, 441, 409), (442, 29, 31), (226, 409, 441), (433, 421, 439), (433, 439, 434), (421, 402, 435), (421, 435, 438), (438, 435, 443), (435, 437, 443), (444, 32, 29), (445, 443, 437), (446, 445, 447), (437, 447, 445), (52, 448, 449), (52, 449, 51), (450, 441, 440), (404, 449, 448), (406, 401, 405), (448, 405, 404), (52, 451, 448), (437, 406, 405), (448, 452, 447), (453, 452, 448), (448, 447, 437), (448, 437, 405), (448, 451, 454), (448, 454, 453), (452, 455, 447), (446, 447, 455), (456, 455, 452), (457, 456, 453), (452, 453, 456), (458, 457, 454), (453, 454, 457), (52, 459, 451), (460, 458, 451), (454, 451, 458), (461, 459, 52), (462, 463, 459), (451, 459, 463), (451, 463, 460), (379, 464, 382), (394, 387, 465), (466, 420, 467), (419, 467, 420), (419, 424, 467), (423, 425, 419), (466, 468, 420), (138, 469, 115), (48, 115, 469), (470, 471, 472), (417, 471, 470), (473, 474, 475), (417, 470, 476), (476, 477, 417), (472, 478, 470), (478, 476, 470), (478, 293, 285), (479, 480, 298), (481, 482, 483), (484, 480, 485), (479, 485, 480), (479, 486, 485), (481, 483, 479), (487, 488, 489), (484, 490, 480), (480, 490, 489), (304, 298, 480), (480, 489, 488), (488, 491, 492), (491, 488, 487), (482, 493, 483), (483, 493, 486), (484, 485, 284), (485, 292, 284), (486, 292, 485), (489, 284, 487), (489, 490, 284), (484, 284, 490), (487, 284, 491), (494, 495, 496), (497, 498, 499), (498, 494, 496), (496, 499, 498), (478, 472, 500), (472, 29, 500), (501, 29, 472), (478, 500, 293), (294, 293, 500), (294, 500, 295), (502, 295, 500), (27, 503, 504), (505, 506, 504), (505, 504, 503), (507, 508, 492), (488, 304, 480), (509, 510, 508), (509, 508, 507), (509, 511, 510), (512, 510, 511), (511, 513, 512), (514, 512, 515), (513, 515, 512), (515, 516, 514), (516, 517, 514), (488, 492, 508), (304, 488, 508), (504, 517, 518), (519, 517, 516), (520, 521, 310), (520, 310, 522), (522, 310, 508), (517, 512, 514), (517, 510, 512), (517, 522, 510), (506, 517, 504), (519, 518, 517), (517, 506, 523), (517, 523, 520), (517, 520, 522), (508, 510, 522), (310, 304, 508), (509, 507, 297), (507, 492, 297), (491, 284, 492), (509, 297, 511), (297, 515, 511), (297, 524, 515), (513, 511, 515), (297, 492, 284), (519, 516, 524), (518, 519, 524), (516, 515, 524), (408, 524, 525), (502, 500, 29), (450, 526, 524), (527, 520, 523), (368, 377, 391), (527, 521, 520), (527, 528, 521), (529, 530, 505), (379, 392, 531), (464, 379, 531), (530, 532, 533), (533, 527, 530), (523, 506, 530), (527, 523, 530), (27, 534, 387), (534, 465, 387), (530, 506, 505), (529, 535, 530), (535, 532, 530), (536, 397, 115), (526, 408, 525), (525, 524, 526), (450, 524, 297), (408, 526, 409), (409, 526, 450), (138, 115, 468), (297, 537, 450), (537, 297, 229), (441, 537, 226), (229, 226, 537), (537, 441, 450), (303, 496, 474), (303, 474, 299), (496, 495, 474), (495, 475, 474), (538, 473, 539), (539, 473, 475), (474, 473, 301), (474, 301, 299), (289, 473, 540), (291, 301, 473), (291, 473, 289), (540, 541, 289), (541, 302, 289), (541, 305, 302), (540, 473, 542), (538, 542, 473), (543, 307, 306), (543, 306, 541), (306, 305, 541), (544, 497, 499), (499, 545, 544), (309, 499, 496), (309, 496, 303), (546, 547, 545), (547, 544, 545), (499, 312, 545), (499, 309, 311), (499, 311, 312), (312, 314, 546), (548, 549, 52), (461, 52, 549), (550, 551, 549), (552, 549, 548), (553, 552, 548), (552, 550, 549), (548, 52, 57), (461, 554, 459), (462, 459, 554), (461, 549, 551), (551, 554, 461), (545, 312, 546), (555, 556, 557), (558, 559, 546), (185, 560, 561), (556, 561, 560), (318, 546, 314), (558, 546, 318), (315, 317, 555), (315, 555, 558), (558, 318, 315), (317, 321, 556), (556, 321, 561), (555, 317, 556), (562, 563, 114), (564, 565, 566), (567, 565, 568), (566, 565, 567), (256, 255, 564), (257, 256, 564), (257, 564, 566), (258, 257, 566), (258, 566, 567), (568, 273, 258), (568, 258, 567), (569, 570, 571), (571, 570, 572), (571, 572, 568), (572, 570, 275), (572, 275, 274), (275, 570, 569), (275, 569, 276), (276, 569, 573), (276, 573, 281), (281, 573, 574), (281, 574, 282), (574, 477, 282), (273, 568, 274), (572, 274, 568), (575, 576, 29), (577, 578, 579), (579, 578, 580), (270, 269, 577), (270, 577, 579), (277, 270, 579), (277, 579, 580), (271, 277, 580), (271, 580, 581), (268, 271, 581), (502, 29, 582), (583, 582, 29), (584, 583, 29), (584, 29, 585), (578, 577, 29), (585, 29, 577), (585, 577, 280), (269, 280, 577), (296, 295, 502), (296, 502, 582), (279, 296, 582), (279, 582, 583), (278, 279, 583), (278, 583, 584), (585, 280, 278), (585, 278, 584), (493, 413, 411), (586, 292, 587), (292, 586, 272), (588, 587, 493), (355, 272, 586), (587, 292, 493), (411, 588, 590), (411, 590, 493), (553, 548, 589), (560, 51, 449), (574, 573, 571), (573, 569, 571), (591, 417, 571), (588, 493, 590), (329, 592, 593), (594, 595, 596), (594, 596, 597), (594, 597, 593), (597, 329, 593), (598, 209, 597), (329, 339, 592), (599, 206, 598), (329, 597, 209), (600, 592, 339), (209, 598, 206), (391, 601, 350), (350, 601, 347), (602, 347, 601), (418, 601, 391), (493, 482, 603), (477, 571, 417), (574, 571, 477), (476, 478, 285), (283, 282, 477), (476, 285, 477), (477, 285, 283), (603, 482, 415), (604, 605, 606), (606, 605, 607), (608, 471, 416), (608, 416, 444), (416, 418, 444), (393, 32, 392), (391, 390, 418), (381, 444, 390), (380, 382, 444), (381, 380, 444), (531, 392, 464), (382, 464, 444), (32, 444, 392), (390, 444, 418), (394, 465, 32), (464, 392, 444), (534, 32, 465), (394, 32, 393), (288, 609, 610), (534, 225, 32), (611, 32, 224), (225, 224, 32), (612, 593, 592), (604, 613, 605), (600, 614, 592), (613, 610, 605), (615, 616, 600), (600, 616, 617), (614, 618, 592), (617, 614, 600), (619, 610, 613), (339, 340, 615), (339, 615, 600), (607, 605, 610), (616, 341, 617), (340, 341, 616), (340, 616, 615), (337, 617, 338), (617, 341, 338), (337, 335, 614), (337, 614, 617), (599, 598, 620), (599, 620, 621), (622, 623, 624), (624, 623, 621), (599, 621, 623), (622, 207, 208), (604, 481, 613), (622, 204, 207), (624, 204, 622), (604, 415, 481), (622, 208, 623), (599, 623, 208), (599, 208, 206), (621, 204, 624), (621, 205, 204), (620, 210, 205), (620, 205, 621), (300, 625, 298), (626, 479, 625), (627, 628, 596), (627, 596, 595), (626, 613, 629), (597, 630, 598), (613, 481, 629), (630, 631, 598), (632, 633, 612), (613, 626, 619), (593, 612, 634), (634, 635, 593), (626, 625, 619), (597, 596, 628), (479, 298, 625), (594, 635, 595), (597, 628, 630), (290, 625, 300), (290, 610, 619), (594, 593, 635), (290, 619, 625), (595, 636, 627), (635, 636, 595), (635, 634, 612), (630, 628, 627), (637, 638, 627), (637, 627, 636), (635, 639, 636), (415, 482, 481), (486, 479, 483), (640, 612, 641), (642, 641, 612), (612, 592, 618), (642, 612, 618), (481, 479, 629), (632, 612, 640), (565, 612, 633), (343, 346, 633), (343, 633, 632), (342, 343, 632), (342, 632, 640), (344, 342, 640), (344, 640, 641), (345, 344, 641), (345, 641, 642), (336, 345, 642), (336, 642, 618), (626, 629, 479), (618, 614, 336), (335, 336, 614), (292, 486, 493), (643, 630, 644), (631, 630, 645), (645, 630, 646), (620, 598, 631), (643, 646, 630), (644, 647, 217), (644, 217, 216), (643, 644, 216), (643, 216, 215), (646, 643, 215), (646, 215, 214), (645, 646, 214), (645, 214, 213), (631, 645, 213), (631, 213, 211), (210, 620, 211), (631, 211, 620), (633, 648, 565), (218, 217, 647), (565, 649, 612), (650, 612, 651), (652, 651, 612), (612, 650, 653), (654, 612, 653), (639, 635, 654), (612, 654, 635), (234, 233, 639), (234, 639, 654), (235, 234, 654), (235, 654, 653), (655, 656, 657), (236, 235, 653), (236, 653, 650), (236, 650, 651), (236, 651, 232), (232, 651, 652), (232, 652, 230), (244, 637, 233), (639, 233, 637), (652, 612, 649), (658, 659, 657), (237, 649, 238), (660, 238, 649), (649, 237, 230), (649, 230, 652), (644, 630, 647), (661, 630, 662), (637, 636, 639), (630, 627, 638), (638, 662, 630), (240, 241, 663), (240, 663, 664), (245, 240, 664), (245, 664, 661), (243, 245, 661), (243, 661, 662), (242, 243, 662), (242, 662, 638), (637, 244, 242), (637, 242, 638), (665, 666, 667), (668, 656, 667), (661, 664, 630), (664, 663, 630), (669, 630, 663), (669, 663, 246), (241, 246, 663), (247, 669, 246), (565, 564, 670), (660, 565, 671), (649, 565, 660), (670, 671, 565), (660, 671, 250), (660, 250, 238), (250, 671, 670), (250, 670, 249), (249, 670, 672), (249, 672, 248), (656, 655, 667), (670, 564, 672), (673, 674, 675), (676, 677, 675), (674, 265, 259), (656, 678, 657), (251, 248, 672), (251, 672, 676), (254, 251, 676), (254, 676, 675), (674, 259, 254), (674, 254, 675), (673, 675, 677), (677, 676, 679), (672, 564, 676), (571, 568, 565), (679, 676, 564), (253, 252, 673), (253, 673, 677), (680, 681, 682), (255, 253, 677), (255, 677, 679), (255, 679, 564), (260, 683, 252), (673, 252, 683), (684, 578, 685), (686, 578, 687), (686, 685, 578), (683, 688, 689), (673, 683, 690), (674, 673, 690), (689, 690, 683), (687, 578, 691), (690, 689, 264), (690, 264, 265), (264, 689, 684), (264, 684, 262), (692, 682, 693), (262, 684, 685), (262, 685, 261), (263, 261, 685), (263, 685, 686), (267, 263, 686), (267, 686, 687), (681, 693, 682), (247, 267, 687), (247, 687, 691), (690, 265, 674), (247, 691, 669), (630, 669, 578), (691, 578, 669), (578, 647, 630), (659, 693, 681), (581, 580, 578), (694, 581, 578), (578, 684, 694), (688, 694, 684), (684, 689, 688), (268, 581, 694), (266, 268, 694), (266, 694, 688), (260, 266, 688), (260, 688, 683), (364, 695, 362), (696, 361, 695), (695, 361, 362), (693, 697, 692), (698, 699, 369), (698, 369, 367), (602, 601, 700), (700, 701, 702), (703, 700, 601), (704, 702, 701), (571, 705, 601), (702, 602, 700), (704, 351, 353), (701, 351, 704), (353, 348, 704), (348, 702, 704), (602, 702, 348), (602, 348, 347), (701, 700, 351), (700, 349, 351), (700, 703, 352), (700, 352, 349), (668, 706, 332), (334, 373, 707), (373, 334, 333), (708, 707, 330), (659, 658, 693), (571, 601, 418), (678, 696, 709), (410, 412, 391), (657, 678, 709), (710, 709, 696), (709, 658, 657), (710, 374, 692), (692, 709, 710), (693, 658, 697), (658, 709, 697), (692, 697, 709), (495, 376, 375), (708, 706, 711), (706, 708, 332), (385, 497, 383), (706, 668, 667), (497, 544, 383), (534, 27, 25), (387, 503, 27), (503, 387, 384), (708, 712, 707), (711, 713, 708), (667, 666, 706), (395, 529, 389), (115, 397, 420), (714, 398, 400), (400, 388, 547), (547, 714, 400), (559, 715, 398), (399, 535, 395), (420, 468, 115), (401, 557, 716), (350, 411, 391), (666, 713, 711), (711, 706, 666), (667, 717, 665), (24, 408, 25), (534, 25, 225), (718, 30, 32), (611, 719, 32), (718, 32, 719), (720, 721, 611), (719, 611, 721), (712, 708, 713), (611, 224, 220), (611, 220, 720), (721, 222, 719), (721, 220, 222), (220, 721, 720), (221, 719, 223), (719, 222, 223), (221, 33, 719), (33, 30, 718), (33, 718, 719), (717, 667, 722), (655, 722, 667), (713, 665, 87), (713, 666, 665), (665, 722, 88), (659, 681, 722), (659, 722, 657), (657, 722, 655), (87, 665, 88), (665, 717, 722), (88, 681, 286), (286, 681, 680), (88, 722, 681), (712, 82, 68), (712, 68, 707), (712, 713, 77), (542, 370, 723), (538, 365, 542), (365, 370, 542), (680, 682, 724), (286, 680, 724), (725, 682, 692), (726, 682, 725), (727, 726, 728), (729, 728, 725), (726, 725, 728), (730, 692, 374), (729, 725, 731), (725, 692, 730), (730, 732, 731), (730, 733, 732), (731, 725, 730), (732, 733, 734), (727, 724, 726), (724, 682, 726), (729, 607, 728), (728, 610, 727), (724, 288, 287), (610, 728, 607), (732, 607, 731), (734, 607, 732), (734, 730, 735), (735, 369, 734), (730, 734, 733), (729, 731, 607), (606, 607, 734), (724, 609, 288), (610, 609, 727), (724, 727, 609), (286, 724, 287), (290, 288, 610), (542, 723, 540), (541, 540, 723), (736, 70, 723), (366, 365, 538), (541, 723, 543), (366, 539, 475), (412, 413, 414), (603, 414, 493), (413, 493, 414), (591, 418, 417), (494, 378, 376), (375, 475, 495), (475, 375, 366), (376, 495, 494), (386, 378, 494), (498, 386, 494), (385, 386, 498), (385, 498, 497), (472, 608, 444), (472, 444, 501), (472, 471, 608), (417, 416, 471), (412, 414, 368), (27, 504, 422), (603, 415, 414), (503, 384, 389), (518, 422, 504), (518, 524, 422), (436, 422, 524), (395, 535, 529), (505, 389, 529), (444, 29, 501), (408, 436, 524), (505, 503, 389), (450, 440, 409), (536, 115, 737), (399, 397, 738), (738, 739, 399), (715, 396, 398), (536, 737, 743), (559, 398, 714), (383, 547, 388), (547, 383, 544), (547, 546, 714), (533, 744, 745), (533, 745, 746), (527, 533, 746), (532, 535, 747), (746, 313, 528), (313, 746, 748), (528, 527, 746), (521, 528, 313), (313, 310, 521), (738, 397, 536), (738, 536, 743), (739, 749, 747), (746, 745, 748), (745, 749, 748), (749, 744, 747), (744, 533, 532), (744, 532, 747), (749, 745, 744), (747, 535, 739), (739, 535, 399), (749, 738, 743), (749, 739, 738), (313, 750, 319), (313, 748, 750), (563, 737, 115), (115, 114, 563), (751, 752, 753), (715, 403, 396), (715, 754, 403), (714, 546, 559), (755, 319, 750), (750, 748, 755), (563, 753, 737), (753, 752, 737), (756, 757, 737), (743, 737, 749), (757, 749, 737), (748, 749, 757), (740, 752, 742), (755, 748, 758), (755, 758, 319), (758, 748, 757), (759, 760, 761), (759, 762, 760), (758, 757, 763), (759, 758, 764), (758, 763, 764), (765, 762, 764), (759, 764, 762), (764, 763, 765), (737, 752, 756), (763, 757, 756), (740, 766, 756), (756, 752, 740), (715, 558, 754), (558, 555, 754), (559, 558, 715), (754, 557, 401), (316, 767, 320), (403, 754, 401), (758, 759, 768), (316, 319, 767), (319, 758, 767), (758, 768, 767), (768, 327, 767), (759, 327, 768), (327, 326, 767), (759, 761, 327), (769, 327, 761), (327, 769, 325), (763, 770, 765), (766, 771, 756), (771, 770, 763), (771, 763, 756), (752, 751, 742), (562, 772, 563), (753, 563, 772), (772, 751, 753), (760, 762, 761), (769, 761, 740), (740, 761, 762), (325, 769, 740), (765, 740, 762), (770, 740, 765), (771, 740, 770), (766, 740, 771), (328, 325, 740), (331, 12, 736), (68, 16, 707), (81, 712, 77), (81, 82, 712), (77, 713, 78), (713, 87, 78), (93, 88, 286), (89, 88, 93), (286, 95, 93), (71, 723, 70), (773, 71, 109), (74, 109, 71), (145, 774, 775), (775, 57, 145), (774, 777, 775), (548, 57, 775), (449, 404, 716), (449, 716, 560), (589, 548, 775), (589, 775, 776), (778, 776, 775), (571, 565, 648), (779, 571, 648), (780, 571, 779), (354, 360, 779), (354, 779, 648), (779, 360, 357), (779, 357, 780), (648, 633, 354), (346, 354, 633), (647, 578, 576), (576, 578, 29), (442, 575, 29), (31, 36, 227), (31, 227, 442), (442, 227, 228), (442, 228, 575), (575, 228, 218), (575, 218, 576), (576, 218, 647), (16, 334, 707), (695, 364, 374), (678, 656, 361), (361, 656, 372), (361, 696, 678), (710, 696, 695), (372, 332, 363), (372, 656, 332), (668, 332, 656), (708, 330, 332), (707, 373, 330), (695, 374, 710), (70, 736, 12), (734, 369, 699), (698, 734, 699), (730, 369, 735), (730, 374, 369), (371, 723, 370), (723, 371, 736), (371, 331, 736), (410, 391, 411), (781, 571, 780), (703, 601, 705), (782, 705, 571), (781, 780, 356), (357, 356, 780), (782, 781, 356), (782, 356, 358), (705, 782, 358), (705, 358, 359), (352, 703, 359), (705, 359, 703), (355, 783, 350), (571, 418, 591), (588, 411, 783), (784, 587, 783), (781, 782, 571), (586, 785, 355), (411, 350, 783), (785, 784, 783), (785, 783, 355), (588, 783, 587), (784, 785, 586), (587, 784, 586), (366, 538, 539), (698, 604, 606), (734, 698, 606), (698, 367, 604), (415, 604, 367), (368, 415, 367), (778, 775, 777), (562, 114, 48, 469, 138, 468, 466, 467, 424, 425, 427, 428, 429, 431, 432, 434, 439, 438, 443, 445, 446, 455, 456, 457, 458, 460, 463, 462, 554, 551, 550, 552, 553, 589, 776, 778, 777, 741, 740, 742, 751, 772), (543, 723, 71), (773, 543, 71), (153, 108, 142), (74, 75, 109), (786, 153, 146), (5, 108, 153), (5, 1, 108), (308, 543, 773), (308, 307, 543), (109, 308, 773), (108, 1, 109), (109, 1, 4), (109, 4, 308), (322, 153, 786), (786, 7, 322), (153, 322, 5), (186, 185, 561), (166, 149, 186), (146, 151, 786), (167, 786, 151), (167, 166, 7), (324, 323, 186), (186, 321, 324), (561, 321, 186), (186, 323, 166), (166, 323, 8), (7, 166, 8), (167, 7, 786), (51, 560, 185), (185, 150, 51), (404, 401, 716), (151, 164, 167), (560, 716, 556), (557, 754, 555), (787, 320, 767), (788, 789, 790), (789, 788, 787), (320, 787, 788), (326, 789, 787), (787, 767, 326), (789, 326, 791), (792, 793, 789), (774, 145, 794), (774, 794, 795), (716, 557, 556), (788, 193, 320), (188, 187, 203), (198, 203, 187), (788, 200, 193), (200, 788, 790), (790, 796, 200), (202, 200, 796), (198, 197, 203), (741, 777, 774), (741, 774, 795), (794, 797, 795), (145, 188, 798), (188, 799, 798), (798, 794, 145), (797, 794, 800), (798, 800, 794), (798, 801, 800), (799, 790, 789), (799, 796, 790), (799, 202, 796), (799, 203, 202), (799, 188, 203), (801, 798, 802), (799, 802, 798), (799, 803, 802), (792, 789, 791), (803, 799, 793), (799, 789, 793), (791, 326, 328), (741, 795, 740), (795, 797, 740), (797, 800, 740), (800, 801, 740), (801, 802, 740), (802, 803, 740), (793, 740, 803), (793, 792, 740), (791, 740, 792), (328, 740, 791)])
me_clipper___cigarette_holder.update()

# ---- objects
ob_light = bpy.data.objects.new('Light', light_light)
ob_camera = bpy.data.objects.new('Camera', cam_camera)
ob_clipper___cigarette_holder = bpy.data.objects.new('Clipper_+_cigarette_holder', me_clipper___cigarette_holder)

# ---- transforms, parenting, visibility, modifiers, constraints
ob_light.location = (4.076, 1.005, 5.904)
ob_light.rotation_euler = (0.6503, 0.05522, 1.866)
ob_light.lock_rotations_4d = False
ob_light.empty_display_type = 'ARROWS'
ob_light.color = (0.0, 0.0, 0.0, 0.0)
ob_light.lineart.crease_threshold = 0.0
ob_camera.location = (7.359, -6.926, 4.958)
ob_camera.rotation_euler = (1.109, 0.0, 0.8149)
ob_camera.lock_rotations_4d = False
ob_camera.empty_display_type = 'ARROWS'
ob_camera.color = (0.0, 0.0, 0.0, 0.0)
ob_camera.display_type = 'WIRE'
ob_camera.lineart.crease_threshold = 0.0
ob_clipper___cigarette_holder.location = (0.0, 0.0, 0.0)

# ---- collection membership
col_collection.objects.link(ob_light)
col_collection.objects.link(ob_camera)
col_collection.objects.link(ob_clipper___cigarette_holder)

# ---- scene / render settings (as saved in the file)
scene.camera = ob_camera
scene.frame_start = 1; scene.frame_end = 250; scene.frame_set(1)
scene.render.engine = 'BLENDER_EEVEE_NEXT'
scene.cycles.sampling_pattern = 'TABULATED_SOBOL'
scene.view_settings.view_transform = 'Filmic'
bpy.context.view_layer.update()
